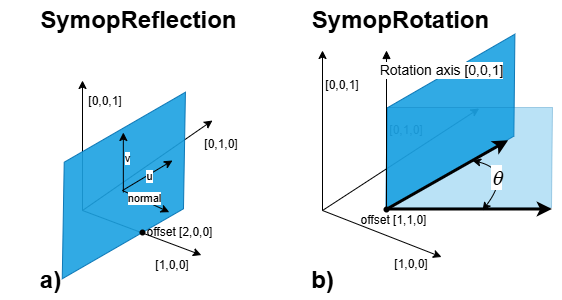

The diagram above was exported from draw.io. Its source (the exported page's mxGraphModel, read from the mxfile embedded in the PNG):
<mxGraphModel dx="1062" dy="799" grid="1" gridSize="10" guides="1" tooltips="1" connect="1" arrows="1" fold="1" page="1" pageScale="1" pageWidth="827" pageHeight="1169" math="0" shadow="0">
  <root>
    <mxCell id="0" />
    <mxCell id="1" parent="0" />
    <mxCell id="ya_-MkdkU4P0U5JeMU-o-4" edge="1" parent="1" style="endArrow=classic;html=1;rounded=0;" value="">
      <mxGeometry height="50" relative="1" width="50" as="geometry">
        <mxPoint x="120" y="240" as="sourcePoint" />
        <mxPoint x="120" y="110" as="targetPoint" />
      </mxGeometry>
    </mxCell>
    <mxCell id="ya_-MkdkU4P0U5JeMU-o-5" edge="1" parent="1" style="endArrow=classic;html=1;rounded=0;" value="">
      <mxGeometry height="50" relative="1" width="50" as="geometry">
        <mxPoint x="120" y="240" as="sourcePoint" />
        <mxPoint x="250" y="150" as="targetPoint" />
      </mxGeometry>
    </mxCell>
    <mxCell id="ya_-MkdkU4P0U5JeMU-o-6" edge="1" parent="1" style="endArrow=classic;html=1;rounded=0;" value="">
      <mxGeometry height="50" relative="1" width="50" as="geometry">
        <mxPoint x="120" y="240" as="sourcePoint" />
        <mxPoint x="238.85924182187364" y="284.57221568320256" as="targetPoint" />
      </mxGeometry>
    </mxCell>
    <mxCell id="ya_-MkdkU4P0U5JeMU-o-8" parent="1" style="shape=parallelogram;perimeter=parallelogramPerimeter;whiteSpace=wrap;html=1;fixedSize=1;rotation=-30;size=60;fillColor=#1ba1e2;fontColor=#ffffff;strokeColor=#006EAF;opacity=90;" value="" vertex="1">
      <mxGeometry height="100" width="200" x="61.34" y="165" as="geometry" />
    </mxCell>
    <mxCell id="ya_-MkdkU4P0U5JeMU-o-9" edge="1" parent="1" style="endArrow=classic;html=1;rounded=0;entryX=0.63;entryY=0.958;entryDx=0;entryDy=0;entryPerimeter=0;" target="ya_-MkdkU4P0U5JeMU-o-8" value="">
      <mxGeometry height="50" relative="1" width="50" as="geometry">
        <mxPoint x="160" y="220" as="sourcePoint" />
        <mxPoint x="260" y="220" as="targetPoint" />
      </mxGeometry>
    </mxCell>
    <mxCell id="ya_-MkdkU4P0U5JeMU-o-29" connectable="0" parent="ya_-MkdkU4P0U5JeMU-o-9" style="edgeLabel;html=1;align=center;verticalAlign=middle;resizable=0;points=[];" value="normal" vertex="1">
      <mxGeometry relative="1" x="-0.1065" y="2" as="geometry">
        <mxPoint as="offset" />
      </mxGeometry>
    </mxCell>
    <mxCell id="ya_-MkdkU4P0U5JeMU-o-11" edge="1" parent="1" style="endArrow=classic;html=1;rounded=0;" value="">
      <mxGeometry height="50" relative="1" width="50" as="geometry">
        <mxPoint x="160" y="220" as="sourcePoint" />
        <mxPoint x="210" y="190" as="targetPoint" />
      </mxGeometry>
    </mxCell>
    <mxCell id="ya_-MkdkU4P0U5JeMU-o-18" connectable="0" parent="ya_-MkdkU4P0U5JeMU-o-11" style="edgeLabel;html=1;align=center;verticalAlign=middle;resizable=0;points=[];" value="u" vertex="1">
      <mxGeometry relative="1" x="0.0294" y="-1" as="geometry">
        <mxPoint as="offset" />
      </mxGeometry>
    </mxCell>
    <mxCell id="ya_-MkdkU4P0U5JeMU-o-19" edge="1" parent="1" style="endArrow=classic;html=1;rounded=0;" value="">
      <mxGeometry height="50" relative="1" width="50" as="geometry">
        <mxPoint x="160.84" y="222" as="sourcePoint" />
        <mxPoint x="160.84" y="162" as="targetPoint" />
      </mxGeometry>
    </mxCell>
    <mxCell id="ya_-MkdkU4P0U5JeMU-o-20" connectable="0" parent="ya_-MkdkU4P0U5JeMU-o-19" style="edgeLabel;html=1;align=center;verticalAlign=middle;resizable=0;points=[];" value="v" vertex="1">
      <mxGeometry relative="1" x="0.16" y="-4" as="geometry">
        <mxPoint as="offset" />
      </mxGeometry>
    </mxCell>
    <mxCell id="ya_-MkdkU4P0U5JeMU-o-21" parent="1" style="text;html=1;whiteSpace=wrap;strokeColor=none;fillColor=none;align=center;verticalAlign=middle;rounded=0;" value="[1,0,0]" vertex="1">
      <mxGeometry height="30" width="60" x="180" y="280" as="geometry" />
    </mxCell>
    <mxCell id="ya_-MkdkU4P0U5JeMU-o-22" parent="1" style="text;html=1;whiteSpace=wrap;strokeColor=none;fillColor=none;align=center;verticalAlign=middle;rounded=0;" value="[0,1,0]" vertex="1">
      <mxGeometry height="30" width="60" x="229" y="159" as="geometry" />
    </mxCell>
    <mxCell id="ya_-MkdkU4P0U5JeMU-o-25" parent="1" style="text;html=1;whiteSpace=wrap;strokeColor=none;fillColor=none;align=center;verticalAlign=middle;rounded=0;" value="[0,0,1]" vertex="1">
      <mxGeometry height="30" width="60" x="113" y="116" as="geometry" />
    </mxCell>
    <mxCell id="ya_-MkdkU4P0U5JeMU-o-27" parent="1" style="shape=waypoint;sketch=0;fillStyle=solid;size=6;pointerEvents=1;points=[];fillColor=none;resizable=0;rotatable=0;perimeter=centerPerimeter;snapToPoint=1;" value="" vertex="1">
      <mxGeometry height="20" width="20" x="170" y="252" as="geometry" />
    </mxCell>
    <mxCell id="ya_-MkdkU4P0U5JeMU-o-28" parent="1" style="text;html=1;whiteSpace=wrap;strokeColor=none;fillColor=none;align=center;verticalAlign=middle;rounded=0;" value="offset [2,0,0]" vertex="1">
      <mxGeometry height="30" width="87" x="174.34" y="247" as="geometry" />
    </mxCell>
    <mxCell id="ya_-MkdkU4P0U5JeMU-o-30" parent="1" style="text;html=1;whiteSpace=wrap;strokeColor=none;fillColor=none;align=center;verticalAlign=middle;rounded=0;" value="[0,1,0]" vertex="1">
      <mxGeometry height="30" width="60" x="414" y="145" as="geometry" />
    </mxCell>
    <mxCell id="ya_-MkdkU4P0U5JeMU-o-31" edge="1" parent="1" style="endArrow=classic;html=1;rounded=0;" value="">
      <mxGeometry height="50" relative="1" width="50" as="geometry">
        <mxPoint x="360" y="240" as="sourcePoint" />
        <mxPoint x="360" y="80" as="targetPoint" />
      </mxGeometry>
    </mxCell>
    <mxCell id="ya_-MkdkU4P0U5JeMU-o-32" parent="1" style="text;html=1;whiteSpace=wrap;strokeColor=none;fillColor=none;align=center;verticalAlign=middle;rounded=0;" value="[0,0,1]" vertex="1">
      <mxGeometry height="30" width="60" x="350" y="100" as="geometry" />
    </mxCell>
    <mxCell id="ya_-MkdkU4P0U5JeMU-o-33" parent="1" style="text;html=1;whiteSpace=wrap;strokeColor=none;fillColor=none;align=center;verticalAlign=middle;rounded=0;" value="[1,0,0]" vertex="1">
      <mxGeometry height="30" width="60" x="419" y="279" as="geometry" />
    </mxCell>
    <mxCell id="ya_-MkdkU4P0U5JeMU-o-34" edge="1" parent="1" style="endArrow=classic;html=1;rounded=0;entryX=1;entryY=0.25;entryDx=0;entryDy=0;" target="ya_-MkdkU4P0U5JeMU-o-33" value="">
      <mxGeometry height="50" relative="1" width="50" as="geometry">
        <mxPoint x="360" y="240" as="sourcePoint" />
        <mxPoint x="440" y="490" as="targetPoint" />
      </mxGeometry>
    </mxCell>
    <mxCell id="ya_-MkdkU4P0U5JeMU-o-35" edge="1" parent="1" style="endArrow=classic;html=1;rounded=0;entryX=0.558;entryY=0.05;entryDx=0;entryDy=0;entryPerimeter=0;" value="">
      <mxGeometry height="50" relative="1" width="50" as="geometry">
        <mxPoint x="360" y="240" as="sourcePoint" />
        <mxPoint x="516.6279999999999" y="138" as="targetPoint" />
      </mxGeometry>
    </mxCell>
    <mxCell id="ya_-MkdkU4P0U5JeMU-o-36" parent="1" style="shape=parallelogram;perimeter=parallelogramPerimeter;whiteSpace=wrap;html=1;fixedSize=1;rotation=-30;size=51.92000000000007;fillColor=#1ba1e2;fontColor=#ffffff;strokeColor=#006EAF;opacity=90;" value="" vertex="1">
      <mxGeometry height="87.85" width="199.67" x="388.08" y="107.67" as="geometry" />
    </mxCell>
    <mxCell id="ya_-MkdkU4P0U5JeMU-o-37" parent="1" style="shape=parallelogram;perimeter=parallelogramPerimeter;whiteSpace=wrap;html=1;fixedSize=1;rotation=0;size=1;fillColor=#1ba1e2;fontColor=#ffffff;strokeColor=#006EAF;opacity=30;" value="" vertex="1">
      <mxGeometry height="100" width="166" x="424" y="137" as="geometry" />
    </mxCell>
    <mxCell id="ya_-MkdkU4P0U5JeMU-o-38" edge="1" parent="1" style="endArrow=classic;html=1;rounded=0;strokeWidth=3;entryX=0.706;entryY=1.015;entryDx=0;entryDy=0;entryPerimeter=0;" target="ya_-MkdkU4P0U5JeMU-o-36" value="">
      <mxGeometry height="50" relative="1" width="50" as="geometry">
        <mxPoint x="425" y="239" as="sourcePoint" />
        <mxPoint x="630" y="120" as="targetPoint" />
      </mxGeometry>
    </mxCell>
    <mxCell id="ya_-MkdkU4P0U5JeMU-o-39" edge="1" parent="1" style="endArrow=classic;html=1;rounded=0;strokeWidth=3;" value="">
      <mxGeometry height="50" relative="1" width="50" as="geometry">
        <mxPoint x="423" y="239" as="sourcePoint" />
        <mxPoint x="590" y="239" as="targetPoint" />
      </mxGeometry>
    </mxCell>
    <mxCell id="ya_-MkdkU4P0U5JeMU-o-44" edge="1" parent="1" style="endArrow=classic;startArrow=classic;html=1;rounded=0;curved=1;" value="">
      <mxGeometry height="50" relative="1" width="50" as="geometry">
        <Array as="points">
          <mxPoint x="550" y="200" />
        </Array>
        <mxPoint x="510" y="190" as="sourcePoint" />
        <mxPoint x="520" y="240" as="targetPoint" />
      </mxGeometry>
    </mxCell>
    <mxCell id="TIDXz2Z-86F3Tmx6211A-1" connectable="0" parent="ya_-MkdkU4P0U5JeMU-o-44" style="edgeLabel;html=1;align=center;verticalAlign=middle;resizable=0;points=[];fontSize=20;" value="&lt;font face=&quot;Symbol&quot;&gt;&lt;i&gt;q&lt;/i&gt;&lt;/font&gt;" vertex="1">
      <mxGeometry relative="1" x="-0.4156" y="-10" as="geometry">
        <mxPoint as="offset" />
      </mxGeometry>
    </mxCell>
    <mxCell id="ya_-MkdkU4P0U5JeMU-o-45" edge="1" parent="1" style="endArrow=block;html=1;rounded=0;endFill=1;" value="">
      <mxGeometry height="50" relative="1" width="50" as="geometry">
        <mxPoint x="424" y="240" as="sourcePoint" />
        <mxPoint x="424" y="80" as="targetPoint" />
      </mxGeometry>
    </mxCell>
    <mxCell id="ya_-MkdkU4P0U5JeMU-o-46" connectable="0" parent="ya_-MkdkU4P0U5JeMU-o-45" style="edgeLabel;html=1;align=center;verticalAlign=middle;resizable=0;points=[];" value="&lt;font style=&quot;font-size: 14px;&quot;&gt;Rotation axis [0,0,1]&lt;/font&gt;" vertex="1">
      <mxGeometry relative="1" x="0.0015" as="geometry">
        <mxPoint x="55" y="-60" as="offset" />
      </mxGeometry>
    </mxCell>
    <mxCell id="ya_-MkdkU4P0U5JeMU-o-47" parent="1" style="text;html=1;whiteSpace=wrap;strokeColor=none;fillColor=none;align=center;verticalAlign=middle;rounded=0;" value="offset [1,1,0]" vertex="1">
      <mxGeometry height="30" width="87" x="388.08000000000004" y="235" as="geometry" />
    </mxCell>
    <mxCell id="ya_-MkdkU4P0U5JeMU-o-48" parent="1" style="shape=waypoint;sketch=0;fillStyle=solid;size=6;pointerEvents=1;points=[];fillColor=none;resizable=0;rotatable=0;perimeter=centerPerimeter;snapToPoint=1;" value="" vertex="1">
      <mxGeometry height="20" width="20" x="414" y="229" as="geometry" />
    </mxCell>
    <mxCell id="ya_-MkdkU4P0U5JeMU-o-52" parent="1" style="text;strokeColor=none;fillColor=none;html=1;fontSize=24;fontStyle=1;verticalAlign=middle;align=center;" value="SymopReflection" vertex="1">
      <mxGeometry height="40" width="100" x="126" y="30" as="geometry" />
    </mxCell>
    <mxCell id="ya_-MkdkU4P0U5JeMU-o-53" parent="1" style="text;strokeColor=none;fillColor=none;html=1;fontSize=24;fontStyle=1;verticalAlign=middle;align=center;" value="SymopRotation" vertex="1">
      <mxGeometry height="40" width="100" x="388" y="30" as="geometry" />
    </mxCell>
    <mxCell id="TIDXz2Z-86F3Tmx6211A-2" parent="1" style="text;strokeColor=none;fillColor=none;html=1;fontSize=24;fontStyle=1;verticalAlign=middle;align=center;" value="a)" vertex="1">
      <mxGeometry height="40" width="100" x="38" y="290" as="geometry" />
    </mxCell>
    <mxCell id="TIDXz2Z-86F3Tmx6211A-3" parent="1" style="text;strokeColor=none;fillColor=none;html=1;fontSize=24;fontStyle=1;verticalAlign=middle;align=center;" value="b)" vertex="1">
      <mxGeometry height="40" width="100" x="310" y="290" as="geometry" />
    </mxCell>
  </root>
</mxGraphModel>